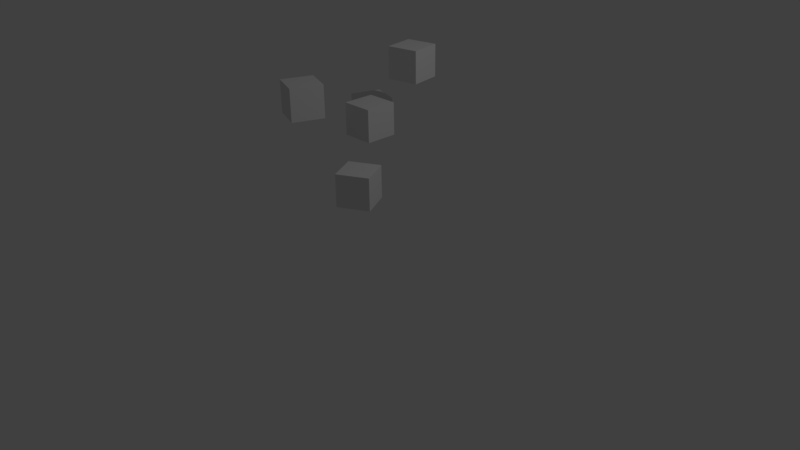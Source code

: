 # Source: Flies.blend  (saved by Blender 2.77.0; exported with 4.5.12 LTS)
import bpy
from mathutils import Matrix  # noqa: F401  (used for matrix-valued properties, if any)

bpy.ops.wm.read_factory_settings(use_empty=True)
scene = bpy.context.scene
scene.name = 'Scene'

# ---- collections
col_collection_1 = bpy.data.collections.new('Collection 1'); scene.collection.children.link(col_collection_1)

# ---- materials (node trees are filled in below, after node groups)
mat_material = bpy.data.materials.new('Material')
mat_material.alpha_threshold = 0.0
mat_material.use_transparent_shadow = False
mat_material.roughness = 0.5
mat_material.line_color = (0.0, 0.0, 0.0, 1.0)

# ---- material node trees

# ---- world
world_world = bpy.data.worlds.new('World'); scene.world = world_world
world_world.color = (0.05088, 0.05088, 0.05088)
world_world.use_sun_shadow = False
world_world.sun_shadow_jitter_overblur = 0.0
world_world.cycles.sampling_method = 'MANUAL'

# ---- cameras
cam_camera = bpy.data.cameras.new('Camera')
cam_camera.clip_end = 100.0
cam_camera.lens = 35.0
cam_camera.sensor_width = 32.0
cam_camera.sensor_height = 18.0
cam_camera.ortho_scale = 7.314
cam_camera.dof.focus_distance = 0.0
cam_camera.dof.aperture_fstop = 128.0

# ---- lights
light_lamp = bpy.data.lights.new('Lamp', 'POINT')
light_lamp.transmission_factor = 0.0
light_lamp.cutoff_distance = 30.0
light_lamp.energy = 100.0
light_lamp.shadow_buffer_clip_start = 1.001
light_lamp.shadow_soft_size = 0.1
light_lamp.shadow_maximum_resolution = 0.006
light_lamp.use_absolute_resolution = True

# ---- meshes
me_cube_004 = bpy.data.meshes.new('Cube.004')
me_cube_004.from_pydata([(1.0, 1.0, -1.0), (1.0, -1.0, -1.0), (-1.0, -1.0, -1.0), (-1.0, 1.0, -1.0), (1.0, 1.0, 1.0), (1.0, -1.0, 1.0), (-1.0, -1.0, 1.0), (-1.0, 1.0, 1.0)], [], [(0, 1, 2, 3), (4, 7, 6, 5), (0, 4, 5, 1), (1, 5, 6, 2), (2, 6, 7, 3), (4, 0, 3, 7)])
me_cube_004.materials.append(mat_material)
me_cube_004.use_remesh_preserve_volume = False
me_cube_004.use_remesh_preserve_attributes = False
me_cube_004.use_mirror_vertex_groups = False
me_cube_004.update()
me_cube_003 = bpy.data.meshes.new('Cube.003')
me_cube_003.from_pydata([(1.0, 1.0, -1.0), (1.0, -1.0, -1.0), (-1.0, -1.0, -1.0), (-1.0, 1.0, -1.0), (1.0, 1.0, 1.0), (1.0, -1.0, 1.0), (-1.0, -1.0, 1.0), (-1.0, 1.0, 1.0)], [], [(0, 1, 2, 3), (4, 7, 6, 5), (0, 4, 5, 1), (1, 5, 6, 2), (2, 6, 7, 3), (4, 0, 3, 7)])
me_cube_003.materials.append(mat_material)
me_cube_003.use_remesh_preserve_volume = False
me_cube_003.use_remesh_preserve_attributes = False
me_cube_003.use_mirror_vertex_groups = False
me_cube_003.update()
me_cube_002 = bpy.data.meshes.new('Cube.002')
me_cube_002.from_pydata([(1.0, 1.0, -1.0), (1.0, -1.0, -1.0), (-1.0, -1.0, -1.0), (-1.0, 1.0, -1.0), (1.0, 1.0, 1.0), (1.0, -1.0, 1.0), (-1.0, -1.0, 1.0), (-1.0, 1.0, 1.0)], [], [(0, 1, 2, 3), (4, 7, 6, 5), (0, 4, 5, 1), (1, 5, 6, 2), (2, 6, 7, 3), (4, 0, 3, 7)])
me_cube_002.materials.append(mat_material)
me_cube_002.use_remesh_preserve_volume = False
me_cube_002.use_remesh_preserve_attributes = False
me_cube_002.use_mirror_vertex_groups = False
me_cube_002.update()
me_cube_001 = bpy.data.meshes.new('Cube.001')
me_cube_001.from_pydata([(1.0, 1.0, -1.0), (1.0, -1.0, -1.0), (-1.0, -1.0, -1.0), (-1.0, 1.0, -1.0), (1.0, 1.0, 1.0), (1.0, -1.0, 1.0), (-1.0, -1.0, 1.0), (-1.0, 1.0, 1.0)], [], [(0, 1, 2, 3), (4, 7, 6, 5), (0, 4, 5, 1), (1, 5, 6, 2), (2, 6, 7, 3), (4, 0, 3, 7)])
me_cube_001.materials.append(mat_material)
me_cube_001.use_remesh_preserve_volume = False
me_cube_001.use_remesh_preserve_attributes = False
me_cube_001.use_mirror_vertex_groups = False
me_cube_001.update()
me_cube = bpy.data.meshes.new('Cube')
me_cube.from_pydata([(1.0, 1.0, -1.0), (1.0, -1.0, -1.0), (-1.0, -1.0, -1.0), (-1.0, 1.0, -1.0), (1.0, 1.0, 1.0), (1.0, -1.0, 1.0), (-1.0, -1.0, 1.0), (-1.0, 1.0, 1.0)], [], [(0, 1, 2, 3), (4, 7, 6, 5), (0, 4, 5, 1), (1, 5, 6, 2), (2, 6, 7, 3), (4, 0, 3, 7)])
me_cube.materials.append(mat_material)
me_cube.use_remesh_preserve_volume = False
me_cube.use_remesh_preserve_attributes = False
me_cube.use_mirror_vertex_groups = False
me_cube.update()

# ---- objects
ob_cube_004 = bpy.data.objects.new('Cube.004', me_cube_004)
ob_cube_003 = bpy.data.objects.new('Cube.003', me_cube_003)
ob_cube_002 = bpy.data.objects.new('Cube.002', me_cube_002)
ob_cube_001 = bpy.data.objects.new('Cube.001', me_cube_001)
ob_cube = bpy.data.objects.new('Cube', me_cube)
ob_lamp = bpy.data.objects.new('Lamp', light_lamp)
ob_camera = bpy.data.objects.new('Camera', cam_camera)

# ---- transforms, parenting, visibility, modifiers, constraints
ob_cube_004.location = (-0.8164, 0.7486, 1.555)
ob_cube_004.rotation_euler = (0.0, 0.0, -0.3089)
ob_cube_004.scale = (0.2025, 0.2025, 0.2025)
ob_cube_004.lock_rotations_4d = False
ob_cube_004.empty_display_type = 'ARROWS'
ob_cube_004.lineart.crease_threshold = 0.0
ob_cube_003.location = (0.4817, -0.6134, 1.299)
ob_cube_003.rotation_euler = (0.0, 0.0, -1.082)
ob_cube_003.scale = (0.2025, 0.2025, 0.2025)
ob_cube_003.lock_rotations_4d = False
ob_cube_003.empty_display_type = 'ARROWS'
ob_cube_003.lineart.crease_threshold = 0.0
ob_cube_002.location = (-0.02938, 0.73, 2.378)
ob_cube_002.rotation_euler = (0.0, 0.0, 0.1728)
ob_cube_002.scale = (0.2025, 0.2025, 0.2025)
ob_cube_002.lock_rotations_4d = False
ob_cube_002.empty_display_type = 'ARROWS'
ob_cube_002.lineart.crease_threshold = 0.0
ob_cube_001.location = (-0.4454, -0.6457, 2.129)
ob_cube_001.rotation_euler = (0.0, 0.0, -0.3665)
ob_cube_001.scale = (0.2025, 0.2025, 0.2025)
ob_cube_001.lock_rotations_4d = False
ob_cube_001.empty_display_type = 'ARROWS'
ob_cube_001.lineart.crease_threshold = 0.0
ob_cube.location = (0.0, 0.0, 1.835)
ob_cube.scale = (0.2025, 0.2025, 0.2025)
ob_cube.lock_rotations_4d = False
ob_cube.empty_display_type = 'ARROWS'
ob_cube.lineart.crease_threshold = 0.0
ob_lamp.location = (4.076, 1.005, 5.904)
ob_lamp.rotation_euler = (0.6503, 0.05522, 1.866)
ob_lamp.lock_rotations_4d = False
ob_lamp.empty_display_type = 'ARROWS'
ob_lamp.color = (0.0, 0.0, 0.0, 0.0)
ob_lamp.lineart.crease_threshold = 0.0
ob_camera.location = (7.481, -6.508, 5.344)
ob_camera.rotation_euler = (1.109, 0.01082, 0.8149)
ob_camera.lock_rotations_4d = False
ob_camera.empty_display_type = 'ARROWS'
ob_camera.color = (0.0, 0.0, 0.0, 0.0)
ob_camera.display_type = 'WIRE'
ob_camera.lineart.crease_threshold = 0.0

# ---- collection membership
col_collection_1.objects.link(ob_cube_004)
col_collection_1.objects.link(ob_cube_003)
col_collection_1.objects.link(ob_cube_002)
col_collection_1.objects.link(ob_cube_001)
col_collection_1.objects.link(ob_cube)
col_collection_1.objects.link(ob_lamp)
col_collection_1.objects.link(ob_camera)

# ---- scene / render settings (as saved in the file)
scene.camera = ob_camera
scene.frame_start = 1; scene.frame_end = 250; scene.frame_set(1)
scene.render.engine = 'BLENDER_EEVEE_NEXT'
scene.render.resolution_percentage = 50
scene.render.dither_intensity = 0.0
scene.cycles.use_denoising = False
scene.cycles.samples = 128
scene.cycles.sampling_pattern = 'TABULATED_SOBOL'
scene.cycles.light_sampling_threshold = 0.0
scene.cycles.use_adaptive_sampling = False
scene.cycles.use_light_tree = False
scene.cycles.blur_glossy = 0.0
scene.cycles.sample_clamp_indirect = 0.0
scene.view_settings.view_transform = 'Standard'
bpy.context.view_layer.update()
